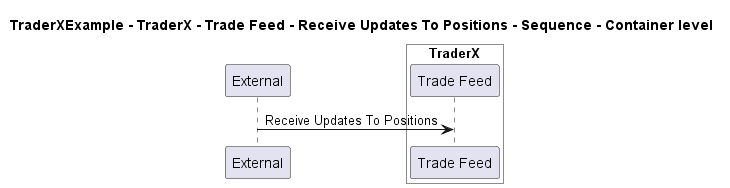

The diagram above was rendered by PlantUML. Its source (embedded in the PNG):
@startuml

title TraderXExample - TraderX - Trade Feed - Receive Updates To Positions - Sequence - Container level

participant "External" as C4InterFlow.SoftwareSystems.ExternalSystem

box "TraderX" #White
    participant "Trade Feed" as TraderXExample.SoftwareSystems.TraderX.Containers.TradeFeed
end box


C4InterFlow.SoftwareSystems.ExternalSystem -> TraderXExample.SoftwareSystems.TraderX.Containers.TradeFeed : Receive Updates To Positions


@enduml